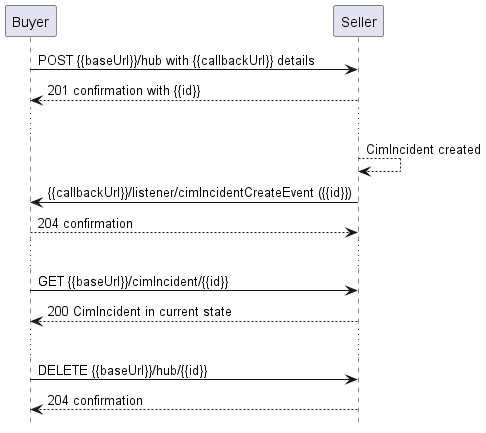

The diagram above was rendered by PlantUML. Its source (embedded in the PNG):
@startuml

hide footbox

participant Buyer
participant Seller

Buyer -> Seller : POST {{baseUrl}}/hub with {{callbackUrl}} details
Seller --> Buyer: 201 confirmation with {{id}}

...

Seller --> Seller : CimIncident created


Seller -> Buyer: {{callbackUrl}}/listener/cimIncidentCreateEvent ({{id}})
Buyer -->  Seller : 204 confirmation
...
Buyer -> Seller : GET {{baseUrl}}/cimIncident/{{id}}
return 200 CimIncident in current state

...

Buyer -> Seller : DELETE {{baseUrl}}/hub/{{id}} 
Seller -->  Buyer : 204 confirmation
@enduml